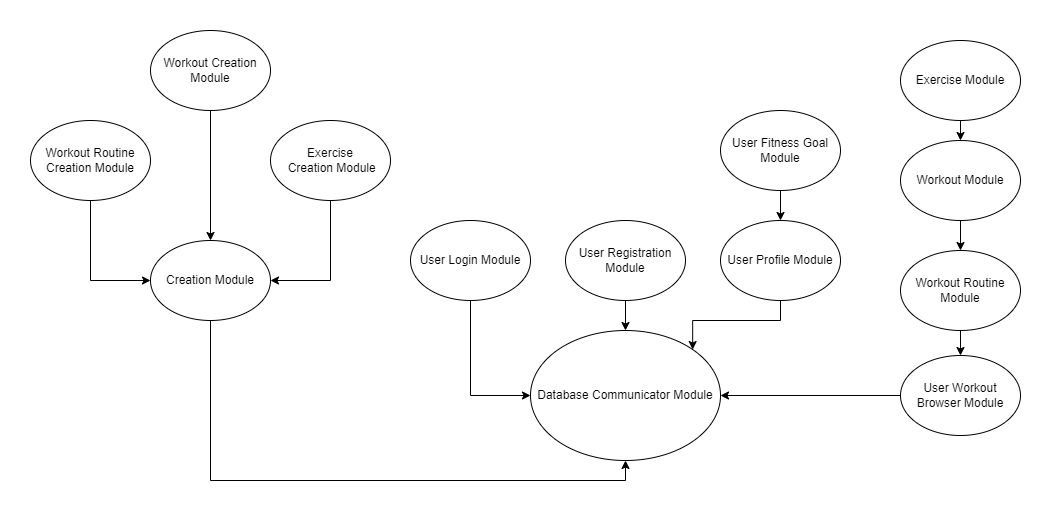

The diagram above was exported from draw.io. Its source (the exported page's mxGraphModel, read from the mxfile embedded in the PNG):
<mxGraphModel dx="1195" dy="637" grid="1" gridSize="10" guides="1" tooltips="1" connect="1" arrows="1" fold="1" page="1" pageScale="1" pageWidth="1920" pageHeight="1200" math="0" shadow="0">
  <root>
    <mxCell id="0" />
    <mxCell id="1" parent="0" />
    <mxCell id="5DixHVwCPkx40V1G4xQa-23" style="edgeStyle=orthogonalEdgeStyle;rounded=0;orthogonalLoop=1;jettySize=auto;html=1;exitX=0.5;exitY=1;exitDx=0;exitDy=0;entryX=0.5;entryY=1;entryDx=0;entryDy=0;" edge="1" parent="1" source="5DixHVwCPkx40V1G4xQa-1" target="5DixHVwCPkx40V1G4xQa-6">
      <mxGeometry relative="1" as="geometry" />
    </mxCell>
    <mxCell id="5DixHVwCPkx40V1G4xQa-1" value="Creation Module&lt;br&gt;" style="ellipse;whiteSpace=wrap;html=1;" vertex="1" parent="1">
      <mxGeometry x="290" y="280" width="120" height="80" as="geometry" />
    </mxCell>
    <mxCell id="5DixHVwCPkx40V1G4xQa-11" style="edgeStyle=orthogonalEdgeStyle;rounded=0;orthogonalLoop=1;jettySize=auto;html=1;exitX=0.5;exitY=1;exitDx=0;exitDy=0;entryX=0.5;entryY=0;entryDx=0;entryDy=0;" edge="1" parent="1" source="5DixHVwCPkx40V1G4xQa-2" target="5DixHVwCPkx40V1G4xQa-1">
      <mxGeometry relative="1" as="geometry" />
    </mxCell>
    <mxCell id="5DixHVwCPkx40V1G4xQa-2" value="Workout Creation Module" style="ellipse;whiteSpace=wrap;html=1;" vertex="1" parent="1">
      <mxGeometry x="290" y="70" width="120" height="80" as="geometry" />
    </mxCell>
    <mxCell id="5DixHVwCPkx40V1G4xQa-12" style="edgeStyle=orthogonalEdgeStyle;rounded=0;orthogonalLoop=1;jettySize=auto;html=1;exitX=0.5;exitY=1;exitDx=0;exitDy=0;entryX=0;entryY=0.5;entryDx=0;entryDy=0;" edge="1" parent="1" source="5DixHVwCPkx40V1G4xQa-3" target="5DixHVwCPkx40V1G4xQa-1">
      <mxGeometry relative="1" as="geometry" />
    </mxCell>
    <mxCell id="5DixHVwCPkx40V1G4xQa-3" value="Workout Routine Creation Module" style="ellipse;whiteSpace=wrap;html=1;" vertex="1" parent="1">
      <mxGeometry x="170" y="160" width="120" height="80" as="geometry" />
    </mxCell>
    <mxCell id="5DixHVwCPkx40V1G4xQa-13" style="edgeStyle=orthogonalEdgeStyle;rounded=0;orthogonalLoop=1;jettySize=auto;html=1;exitX=0.5;exitY=1;exitDx=0;exitDy=0;entryX=1;entryY=0.5;entryDx=0;entryDy=0;" edge="1" parent="1" source="5DixHVwCPkx40V1G4xQa-4" target="5DixHVwCPkx40V1G4xQa-1">
      <mxGeometry relative="1" as="geometry" />
    </mxCell>
    <mxCell id="5DixHVwCPkx40V1G4xQa-4" value="Exercise&lt;br&gt;&amp;nbsp;Creation Module" style="ellipse;whiteSpace=wrap;html=1;" vertex="1" parent="1">
      <mxGeometry x="410" y="160" width="120" height="80" as="geometry" />
    </mxCell>
    <mxCell id="5DixHVwCPkx40V1G4xQa-6" value="Database Communicator Module" style="ellipse;whiteSpace=wrap;html=1;" vertex="1" parent="1">
      <mxGeometry x="670" y="370" width="190" height="130" as="geometry" />
    </mxCell>
    <mxCell id="5DixHVwCPkx40V1G4xQa-24" style="edgeStyle=orthogonalEdgeStyle;rounded=0;orthogonalLoop=1;jettySize=auto;html=1;exitX=0.5;exitY=1;exitDx=0;exitDy=0;entryX=1;entryY=0;entryDx=0;entryDy=0;" edge="1" parent="1" source="5DixHVwCPkx40V1G4xQa-7" target="5DixHVwCPkx40V1G4xQa-6">
      <mxGeometry relative="1" as="geometry">
        <Array as="points">
          <mxPoint x="920" y="360" />
          <mxPoint x="832" y="360" />
        </Array>
      </mxGeometry>
    </mxCell>
    <mxCell id="5DixHVwCPkx40V1G4xQa-7" value="User Profile Module" style="ellipse;whiteSpace=wrap;html=1;" vertex="1" parent="1">
      <mxGeometry x="860" y="260" width="120" height="80" as="geometry" />
    </mxCell>
    <mxCell id="5DixHVwCPkx40V1G4xQa-21" style="edgeStyle=orthogonalEdgeStyle;rounded=0;orthogonalLoop=1;jettySize=auto;html=1;exitX=0.5;exitY=1;exitDx=0;exitDy=0;entryX=0.5;entryY=0;entryDx=0;entryDy=0;" edge="1" parent="1" source="5DixHVwCPkx40V1G4xQa-8" target="5DixHVwCPkx40V1G4xQa-6">
      <mxGeometry relative="1" as="geometry" />
    </mxCell>
    <mxCell id="5DixHVwCPkx40V1G4xQa-8" value="User Registration Module" style="ellipse;whiteSpace=wrap;html=1;" vertex="1" parent="1">
      <mxGeometry x="705" y="260" width="120" height="80" as="geometry" />
    </mxCell>
    <mxCell id="5DixHVwCPkx40V1G4xQa-22" style="edgeStyle=orthogonalEdgeStyle;rounded=0;orthogonalLoop=1;jettySize=auto;html=1;exitX=0.5;exitY=1;exitDx=0;exitDy=0;entryX=0;entryY=0.5;entryDx=0;entryDy=0;" edge="1" parent="1" source="5DixHVwCPkx40V1G4xQa-9" target="5DixHVwCPkx40V1G4xQa-6">
      <mxGeometry relative="1" as="geometry" />
    </mxCell>
    <mxCell id="5DixHVwCPkx40V1G4xQa-9" value="User Login Module" style="ellipse;whiteSpace=wrap;html=1;" vertex="1" parent="1">
      <mxGeometry x="550" y="260" width="120" height="80" as="geometry" />
    </mxCell>
    <mxCell id="5DixHVwCPkx40V1G4xQa-19" style="edgeStyle=orthogonalEdgeStyle;rounded=0;orthogonalLoop=1;jettySize=auto;html=1;exitX=0.5;exitY=1;exitDx=0;exitDy=0;entryX=0.5;entryY=0;entryDx=0;entryDy=0;" edge="1" parent="1" source="5DixHVwCPkx40V1G4xQa-10" target="5DixHVwCPkx40V1G4xQa-7">
      <mxGeometry relative="1" as="geometry" />
    </mxCell>
    <mxCell id="5DixHVwCPkx40V1G4xQa-10" value="User Fitness Goal Module" style="ellipse;whiteSpace=wrap;html=1;" vertex="1" parent="1">
      <mxGeometry x="860" y="150" width="120" height="80" as="geometry" />
    </mxCell>
    <mxCell id="5DixHVwCPkx40V1G4xQa-28" style="edgeStyle=orthogonalEdgeStyle;rounded=0;orthogonalLoop=1;jettySize=auto;html=1;exitX=0.5;exitY=1;exitDx=0;exitDy=0;entryX=0.5;entryY=0;entryDx=0;entryDy=0;" edge="1" parent="1" source="5DixHVwCPkx40V1G4xQa-15" target="5DixHVwCPkx40V1G4xQa-18">
      <mxGeometry relative="1" as="geometry" />
    </mxCell>
    <mxCell id="5DixHVwCPkx40V1G4xQa-15" value="Exercise Module" style="ellipse;whiteSpace=wrap;html=1;" vertex="1" parent="1">
      <mxGeometry x="1040" y="80" width="120" height="80" as="geometry" />
    </mxCell>
    <mxCell id="5DixHVwCPkx40V1G4xQa-25" style="edgeStyle=orthogonalEdgeStyle;rounded=0;orthogonalLoop=1;jettySize=auto;html=1;exitX=0;exitY=0.5;exitDx=0;exitDy=0;entryX=1;entryY=0.5;entryDx=0;entryDy=0;" edge="1" parent="1" source="5DixHVwCPkx40V1G4xQa-16" target="5DixHVwCPkx40V1G4xQa-6">
      <mxGeometry relative="1" as="geometry" />
    </mxCell>
    <mxCell id="5DixHVwCPkx40V1G4xQa-16" value="User Workout Browser Module" style="ellipse;whiteSpace=wrap;html=1;" vertex="1" parent="1">
      <mxGeometry x="1040" y="395" width="120" height="80" as="geometry" />
    </mxCell>
    <mxCell id="5DixHVwCPkx40V1G4xQa-26" style="edgeStyle=orthogonalEdgeStyle;rounded=0;orthogonalLoop=1;jettySize=auto;html=1;exitX=0.5;exitY=1;exitDx=0;exitDy=0;entryX=0.5;entryY=0;entryDx=0;entryDy=0;" edge="1" parent="1" source="5DixHVwCPkx40V1G4xQa-17" target="5DixHVwCPkx40V1G4xQa-16">
      <mxGeometry relative="1" as="geometry" />
    </mxCell>
    <mxCell id="5DixHVwCPkx40V1G4xQa-17" value="Workout Routine Module" style="ellipse;whiteSpace=wrap;html=1;" vertex="1" parent="1">
      <mxGeometry x="1040" y="290" width="120" height="80" as="geometry" />
    </mxCell>
    <mxCell id="5DixHVwCPkx40V1G4xQa-27" style="edgeStyle=orthogonalEdgeStyle;rounded=0;orthogonalLoop=1;jettySize=auto;html=1;exitX=0.5;exitY=1;exitDx=0;exitDy=0;entryX=0.5;entryY=0;entryDx=0;entryDy=0;" edge="1" parent="1" source="5DixHVwCPkx40V1G4xQa-18" target="5DixHVwCPkx40V1G4xQa-17">
      <mxGeometry relative="1" as="geometry" />
    </mxCell>
    <mxCell id="5DixHVwCPkx40V1G4xQa-18" value="Workout Module" style="ellipse;whiteSpace=wrap;html=1;" vertex="1" parent="1">
      <mxGeometry x="1040" y="180" width="120" height="80" as="geometry" />
    </mxCell>
  </root>
</mxGraphModel>